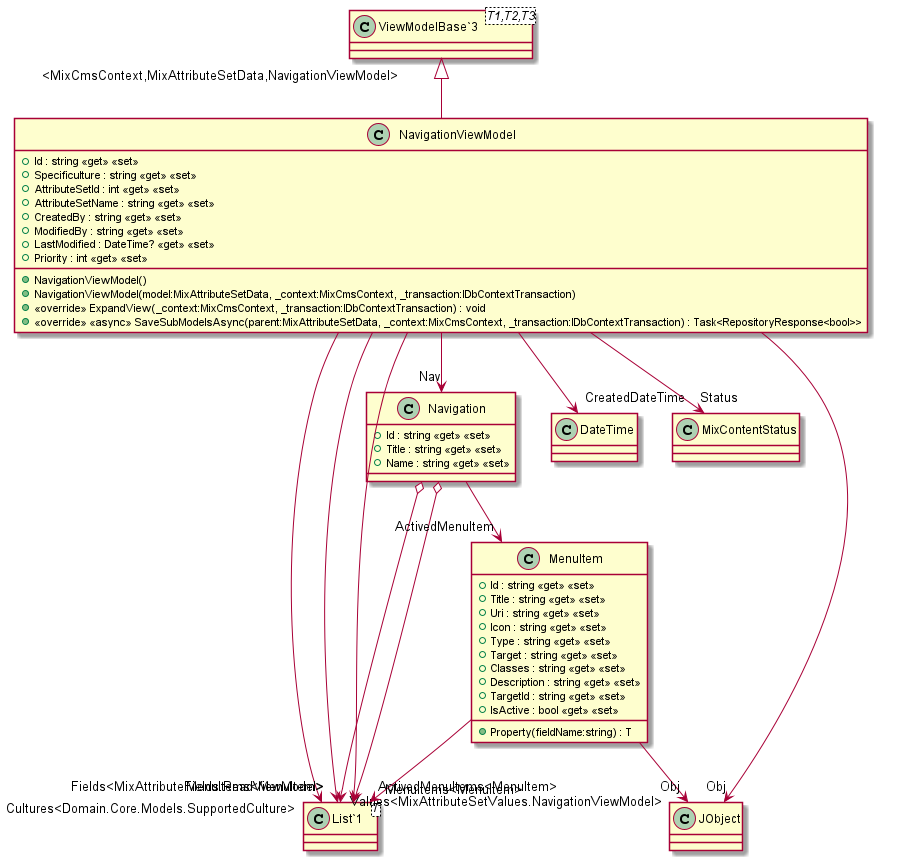

The diagram above was rendered by PlantUML. Its source (embedded in the PNG):
@startuml
class NavigationViewModel {
    + Id : string <<get>> <<set>>
    + Specificulture : string <<get>> <<set>>
    + AttributeSetId : int <<get>> <<set>>
    + AttributeSetName : string <<get>> <<set>>
    + CreatedBy : string <<get>> <<set>>
    + ModifiedBy : string <<get>> <<set>>
    + LastModified : DateTime? <<get>> <<set>>
    + Priority : int <<get>> <<set>>
    + NavigationViewModel()
    + NavigationViewModel(model:MixAttributeSetData, _context:MixCmsContext, _transaction:IDbContextTransaction)
    + <<override>> ExpandView(_context:MixCmsContext, _transaction:IDbContextTransaction) : void
    + <<override>> <<async>> SaveSubModelsAsync(parent:MixAttributeSetData, _context:MixCmsContext, _transaction:IDbContextTransaction) : Task<RepositoryResponse<bool>>
}
class Navigation {
    + Id : string <<get>> <<set>>
    + Title : string <<get>> <<set>>
    + Name : string <<get>> <<set>>
}
class MenuItem {
    + Id : string <<get>> <<set>>
    + Title : string <<get>> <<set>>
    + Uri : string <<get>> <<set>>
    + Icon : string <<get>> <<set>>
    + Type : string <<get>> <<set>>
    + Target : string <<get>> <<set>>
    + Classes : string <<get>> <<set>>
    + Description : string <<get>> <<set>>
    + TargetId : string <<get>> <<set>>
    + IsActive : bool <<get>> <<set>>
    + Property(fieldName:string) : T
}
class "ViewModelBase`3"<T1,T2,T3> {
}
class "List`1"<T> {
}
"ViewModelBase`3" "<MixCmsContext,MixAttributeSetData,NavigationViewModel>" <|-- NavigationViewModel
NavigationViewModel --> "Cultures<Domain.Core.Models.SupportedCulture>" "List`1"
NavigationViewModel --> "CreatedDateTime" DateTime
NavigationViewModel --> "Status" MixContentStatus
NavigationViewModel --> "Values<MixAttributeSetValues.NavigationViewModel>" "List`1"
NavigationViewModel --> "Fields<MixAttributeFields.ReadViewModel>" "List`1"
NavigationViewModel --> "Obj" JObject
NavigationViewModel --> "Nav" Navigation
Navigation o-> "MenuItems<MenuItem>" "List`1"
Navigation o-> "ActivedMenuItems<MenuItem>" "List`1"
Navigation --> "ActivedMenuItem" MenuItem
MenuItem --> "Obj" JObject
MenuItem --> "MenuItems<MenuItem>" "List`1"
@enduml